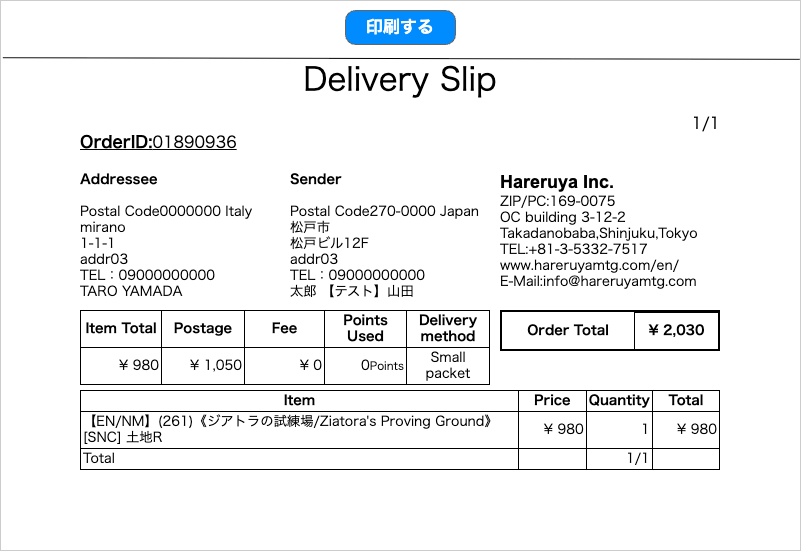

The diagram above was exported from draw.io. Its source (the exported page's mxGraphModel, read from the mxfile embedded in the PNG):
<mxGraphModel dx="1426" dy="766" grid="1" gridSize="10" guides="1" tooltips="1" connect="1" arrows="1" fold="1" page="1" pageScale="1" pageWidth="826" pageHeight="1169" background="none" math="0" shadow="0">
  <root>
    <mxCell id="0" />
    <mxCell id="1" parent="0" />
    <UserObject label="&lt;div style=&quot;color: rgb(0, 0, 0); font-family: &amp;quot;ＭＳ Ｐ明朝&amp;quot;; font-style: normal; font-variant-ligatures: normal; font-variant-caps: normal; font-weight: 400; letter-spacing: normal; orphans: 2; text-indent: 0px; text-transform: none; widows: 2; word-spacing: 0px; -webkit-text-stroke-width: 0px; white-space: normal; text-decoration-thickness: initial; text-decoration-style: initial; text-decoration-color: initial; text-align: right; font-size: 12pt;&quot;&gt;&lt;div style=&quot;text-align: center; font-size: 24pt; margin-bottom: 15px;&quot;&gt;&lt;br&gt;&lt;/div&gt;&lt;div style=&quot;text-align: center; font-size: 24pt; margin-bottom: 15px;&quot;&gt;&lt;span style=&quot;font-size: 24pt; color: light-dark(rgb(0, 0, 0), rgb(237, 237, 237)); background-color: transparent;&quot;&gt;Delivery Slip&lt;/span&gt;&lt;/div&gt;&lt;div style=&quot;font-size: 12pt;&quot;&gt;1/1&lt;/div&gt;&lt;div style=&quot;text-decoration-line: underline; text-align: left; font-size: 12pt; font-weight: bold;&quot;&gt;OrderID:&lt;span style=&quot;font-weight: normal;&quot;&gt;01890936&lt;/span&gt;&lt;/div&gt;&lt;div style=&quot;font-size: 13.3333px; text-align: start; margin-top: 20px;&quot;&gt;&lt;div style=&quot;float: left; width: 205px; padding-right: 5px;&quot;&gt;&lt;b&gt;Addressee&lt;/b&gt;&lt;br&gt;&lt;br&gt;Postal Code0000000 Italy&lt;br&gt;mirano&lt;br&gt;1-1-1&amp;nbsp;&lt;br style=&quot;font-size: 13.3333px;&quot;&gt;&lt;span style=&quot;font-size: 13.3333px;&quot;&gt;addr03&lt;/span&gt;&lt;span style=&quot;font-size: 13.3333px;&quot;&gt;&amp;nbsp;&lt;/span&gt;&lt;br&gt;TEL：09000000000&lt;br&gt;TARO YAMADA&lt;br&gt;&lt;/div&gt;&lt;div style=&quot;float: left; width: 205px; padding-right: 5px;&quot;&gt;&lt;b&gt;Sender&lt;/b&gt;&lt;br&gt;&lt;br&gt;Postal Code270-0000 Japan&lt;br&gt;松戸市&lt;br&gt;松戸ビル12F&lt;br style=&quot;font-size: 13.3333px;&quot;&gt;addr03&lt;br&gt;TEL：09000000000&lt;br&gt;太郎 【テスト】山田&lt;br&gt;&lt;/div&gt;&lt;div style=&quot;float: left; width: 205px;&quot;&gt;&lt;span style=&quot;font-size: large; font-family: arial;&quot;&gt;&lt;b&gt;Hareruya Inc.&lt;/b&gt;&lt;/span&gt;&lt;br&gt;ZIP/PC:169-0075&lt;br&gt;OC building 3-12-2&lt;br&gt;Takadanobaba,Shinjuku,Tokyo&lt;br&gt;TEL:+81-3-5332-7517&lt;br&gt;www.hareruyamtg.com/en/&lt;br&gt;E-Mail:info@hareruyamtg.com&lt;br&gt;&lt;/div&gt;&lt;/div&gt;&lt;div style=&quot;height: 40px; padding-top: 10px; clear: both; font-size: 13.3333px; text-align: start;&quot; class=&quot;sales_wrap_&quot;&gt;&lt;table style=&quot;border: 1px solid rgb(0, 0, 0); float: left; width: 410px;&quot; class=&quot;sales_&quot; cellspacing=&quot;0&quot; cellpadding=&quot;0&quot; border=&quot;0&quot;&gt;&lt;tbody&gt;&lt;tr&gt;&lt;th style=&quot;border-right: 1px solid rgb(0, 0, 0); border-bottom: 1px solid rgb(0, 0, 0); padding: 2px;&quot; class=&quot;subtotal_&quot;&gt;Item Total&lt;/th&gt;&lt;th style=&quot;border-right: 1px solid rgb(0, 0, 0); border-bottom: 1px solid rgb(0, 0, 0); padding: 2px;&quot; class=&quot;postage_&quot;&gt;Postage&lt;/th&gt;&lt;th style=&quot;border-right: 1px solid rgb(0, 0, 0); border-bottom: 1px solid rgb(0, 0, 0); padding: 2px;&quot; class=&quot;charge_&quot;&gt;Fee&lt;/th&gt;&lt;th style=&quot;border-right: 1px solid rgb(0, 0, 0); border-bottom: 1px solid rgb(0, 0, 0); padding: 2px;&quot; class=&quot;point_out_&quot;&gt;Points Used&lt;/th&gt;&lt;th style=&quot;border-right: none; border-bottom: 1px solid rgb(0, 0, 0); padding: 2px;&quot; class=&quot;delivery_method_&quot;&gt;Delivery method&lt;/th&gt;&lt;/tr&gt;&lt;tr&gt;&lt;td style=&quot;border-right: 1px solid rgb(0, 0, 0); text-align: right; width: 80px; padding: 2px;&quot; class=&quot;subtotal_&quot;&gt;¥ 980&lt;/td&gt;&lt;td style=&quot;border-right: 1px solid rgb(0, 0, 0); text-align: right; width: 80px; padding: 2px;&quot; class=&quot;postage_&quot;&gt;¥ 1,050&lt;/td&gt;&lt;td style=&quot;border-right: 1px solid rgb(0, 0, 0); text-align: right; width: 80px; padding: 2px;&quot; class=&quot;charge_&quot;&gt;¥ 0&lt;/td&gt;&lt;td style=&quot;border-right: 1px solid rgb(0, 0, 0); text-align: right; width: 80px; padding: 2px;&quot; class=&quot;point_out_&quot;&gt;0&lt;small&gt;Points&lt;/small&gt;&lt;/td&gt;&lt;td style=&quot;border-right: none; text-align: center; width: 80px; padding: 2px;&quot; class=&quot;delivery_method_&quot;&gt;Small packet&lt;/td&gt;&lt;/tr&gt;&lt;/tbody&gt;&lt;/table&gt;&lt;table style=&quot;border: 2px solid rgb(0, 0, 0); float: right; width: 220px; height: 41px; font-weight: bold;&quot; class=&quot;total_&quot; cellspacing=&quot;0&quot; cellpadding=&quot;0&quot; border=&quot;0&quot;&gt;&lt;tbody&gt;&lt;tr&gt;&lt;th style=&quot;border-right: 1px solid rgb(0, 0, 0); padding: 2px;&quot; class=&quot;total_&quot;&gt;Order Total&lt;/th&gt;&lt;td style=&quot;text-align: center; border-top: 1px solid rgb(0, 0, 0); width: 79px; padding: 2px;&quot; class=&quot;total_&quot;&gt;¥ 2,030&lt;/td&gt;&lt;/tr&gt;&lt;/tbody&gt;&lt;/table&gt;&lt;/div&gt;&lt;div style=&quot;font-size: 13.3333px; text-align: start; clear: both; width: 640px; padding: 5px 0px;&quot;&gt;&lt;table style=&quot;border: 1px solid black; width: 640px;&quot; class=&quot;detail&quot; cellspacing=&quot;0&quot; cellpadding=&quot;0&quot; border=&quot;0&quot;&gt;&lt;tbody&gt;&lt;tr&gt;&lt;th style=&quot;padding: 2px; font-size: 10pt; width: 433px; border-right: 1px solid black;&quot; class=&quot;gname&quot;&gt;Item&lt;/th&gt;&lt;th style=&quot;padding: 2px; font-size: 10pt; border-right: 1px solid rgb(0, 0, 0);&quot; class=&quot;price&quot;&gt;Price&lt;/th&gt;&lt;th style=&quot;padding: 2px; font-size: 10pt; width: 43px; border-right: 1px solid rgb(0, 0, 0);&quot; class=&quot;qty&quot;&gt;Quantity&lt;/th&gt;&lt;th style=&quot;padding: 2px; font-size: 10pt;&quot; class=&quot;amt&quot;&gt;Total&lt;/th&gt;&lt;/tr&gt;&lt;tr&gt;&lt;td style=&quot;border-top: 1px solid black; padding: 2px; width: 433px; border-right: 1px solid black;&quot; class=&quot;gname&quot;&gt;&lt;div style=&quot;width: 433px;&quot; class=&quot;gname&quot;&gt;【EN/NM】(261)《ジアトラの試練場/Ziatora's Proving Ground》[SNC] 土地R&lt;/div&gt;&lt;/td&gt;&lt;td style=&quot;border-top: 1px solid black; text-align: right; padding: 2px; border-right: 1px solid rgb(0, 0, 0); width: 80px;&quot; class=&quot;price&quot;&gt;¥ 980&lt;/td&gt;&lt;td style=&quot;border-top: 1px solid black; text-align: right; padding: 2px; width: 43px; border-right: 1px solid rgb(0, 0, 0);&quot; class=&quot;qty&quot;&gt;1&lt;/td&gt;&lt;td style=&quot;border-top: 1px solid black; text-align: right; padding: 2px; width: 80px;&quot; class=&quot;amt&quot;&gt;¥ 980&lt;/td&gt;&lt;/tr&gt;&lt;tr&gt;&lt;td style=&quot;border-top: 1px solid black; padding: 2px; width: 433px; border-right: 1px solid black;&quot; class=&quot;gname&quot;&gt;Total&lt;/td&gt;&lt;td style=&quot;border-top: 1px solid black; text-align: right; padding: 2px; border-right: 1px solid rgb(0, 0, 0); width: 80px;&quot; class=&quot;price&quot;&gt;&lt;/td&gt;&lt;td style=&quot;border-top: 1px solid black; text-align: right; padding: 2px; width: 43px; border-right: 1px solid rgb(0, 0, 0);&quot; class=&quot;qty&quot;&gt;1/1&lt;/td&gt;&lt;td style=&quot;border-top: 1px solid black; text-align: right; padding: 2px; width: 80px;&quot; class=&quot;amt&quot;&gt;&lt;/td&gt;&lt;/tr&gt;&lt;/tbody&gt;&lt;/table&gt;&lt;/div&gt;&lt;div style=&quot;font-size: 13.3333px; text-align: start; clear: both; padding-top: 5px;&quot;&gt;&lt;/div&gt;&lt;/div&gt;" id="ADy3uL6KZ79U8hBvSw2L-20">
      <mxCell style="rounded=0;whiteSpace=wrap;html=1;strokeColor=#CCCCCC;verticalAlign=top;" parent="1" vertex="1">
        <mxGeometry x="13" y="90" width="800" height="550" as="geometry" />
      </mxCell>
    </UserObject>
    <mxCell id="d2_0bJBI85L1mnsUdOx5-29" value="印刷する" style="strokeWidth=1;shadow=0;dashed=0;align=center;html=1;shape=mxgraph.mockup.buttons.button;strokeColor=#666666;fontColor=#ffffff;mainText=;buttonStyle=round;fontSize=17;fontStyle=1;fillColor=#008cff;whiteSpace=wrap;" parent="1" vertex="1">
      <mxGeometry x="358" y="100" width="110" height="34" as="geometry" />
    </mxCell>
    <mxCell id="-td__X9Vp2V0uAWtkqKW-5" value="" style="endArrow=none;html=1;rounded=0;exitX=0.003;exitY=0.104;exitDx=0;exitDy=0;exitPerimeter=0;entryX=0.999;entryY=0.107;entryDx=0;entryDy=0;entryPerimeter=0;" parent="1" source="ADy3uL6KZ79U8hBvSw2L-20" target="ADy3uL6KZ79U8hBvSw2L-20" edge="1">
      <mxGeometry width="50" height="50" relative="1" as="geometry">
        <mxPoint x="10" y="144" as="sourcePoint" />
        <mxPoint x="812" y="146" as="targetPoint" />
      </mxGeometry>
    </mxCell>
  </root>
</mxGraphModel>